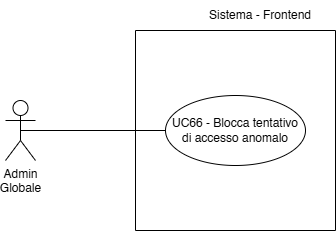

The diagram above was exported from draw.io. Its source (the exported page's mxGraphModel, read from the mxfile embedded in the PNG):
<mxGraphModel dx="472" dy="795" grid="1" gridSize="10" guides="1" tooltips="1" connect="1" arrows="1" fold="1" page="1" pageScale="1" pageWidth="827" pageHeight="1169" math="0" shadow="0">
  <root>
    <mxCell id="0" />
    <mxCell id="1" parent="0" />
    <mxCell id="an5MXBHexnv18SVXoApC-2" value="Admin&lt;div&gt;Globale&lt;/div&gt;" style="shape=umlActor;verticalLabelPosition=bottom;verticalAlign=top;html=1;" vertex="1" parent="1">
      <mxGeometry x="30" y="690" width="30" height="60" as="geometry" />
    </mxCell>
    <mxCell id="an5MXBHexnv18SVXoApC-3" value="Sistema - Frontend" style="text;html=1;align=center;verticalAlign=middle;whiteSpace=wrap;rounded=0;fontSize=12;" vertex="1" parent="1">
      <mxGeometry x="210" y="590" width="150" height="30" as="geometry" />
    </mxCell>
    <mxCell id="an5MXBHexnv18SVXoApC-7" value="" style="endArrow=none;html=1;rounded=0;fontSize=12;startSize=8;endSize=8;curved=1;exitX=0.5;exitY=0.5;exitDx=0;exitDy=0;exitPerimeter=0;entryX=0;entryY=0.5;entryDx=0;entryDy=0;" edge="1" parent="1" source="an5MXBHexnv18SVXoApC-2" target="an5MXBHexnv18SVXoApC-8">
      <mxGeometry width="50" height="50" relative="1" as="geometry">
        <mxPoint x="45" y="700" as="sourcePoint" />
        <mxPoint x="360" y="700" as="targetPoint" />
      </mxGeometry>
    </mxCell>
    <mxCell id="an5MXBHexnv18SVXoApC-8" value="UC66 - Blocca tentativo di accesso anomalo" style="ellipse;whiteSpace=wrap;html=1;" vertex="1" parent="1">
      <mxGeometry x="190" y="685" width="140" height="70" as="geometry" />
    </mxCell>
    <mxCell id="an5MXBHexnv18SVXoApC-17" value="" style="swimlane;startSize=0;" vertex="1" parent="1">
      <mxGeometry x="160" y="620" width="200" height="200" as="geometry" />
    </mxCell>
  </root>
</mxGraphModel>